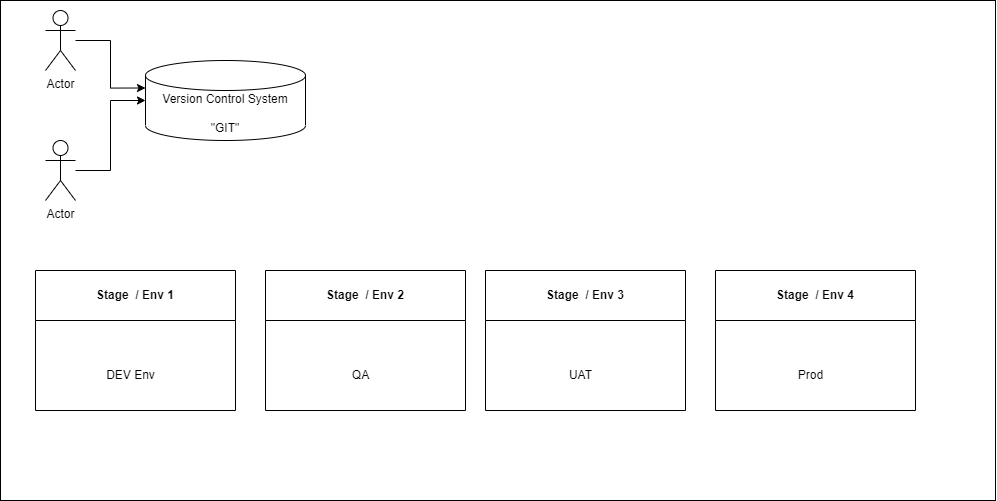

The diagram above was exported from draw.io. Its source (the exported page's mxGraphModel, read from the mxfile embedded in the PNG):
<mxGraphModel dx="1376" dy="789" grid="1" gridSize="10" guides="1" tooltips="1" connect="1" arrows="1" fold="1" page="1" pageScale="1" pageWidth="850" pageHeight="1100" math="0" shadow="0">
  <root>
    <mxCell id="0" />
    <mxCell id="1" parent="0" />
    <mxCell id="w0gJLHPwO5Kf-CEmCSRD-1" value="" style="rounded=0;whiteSpace=wrap;html=1;" vertex="1" parent="1">
      <mxGeometry x="15" y="10" width="995" height="500" as="geometry" />
    </mxCell>
    <mxCell id="V9woniT1TXjFI2r9Ei2V-1" value="Version Control System&lt;br&gt;&lt;br&gt;&quot;GIT&quot;" style="shape=cylinder3;whiteSpace=wrap;html=1;boundedLbl=1;backgroundOutline=1;size=15;" vertex="1" parent="1">
      <mxGeometry x="160" y="70" width="160" height="80" as="geometry" />
    </mxCell>
    <mxCell id="V9woniT1TXjFI2r9Ei2V-2" value="Actor" style="shape=umlActor;verticalLabelPosition=bottom;verticalAlign=top;html=1;outlineConnect=0;" vertex="1" parent="1">
      <mxGeometry x="60" y="20" width="30" height="60" as="geometry" />
    </mxCell>
    <mxCell id="V9woniT1TXjFI2r9Ei2V-4" style="edgeStyle=orthogonalEdgeStyle;rounded=0;orthogonalLoop=1;jettySize=auto;html=1;" edge="1" parent="1" source="V9woniT1TXjFI2r9Ei2V-3" target="V9woniT1TXjFI2r9Ei2V-1">
      <mxGeometry relative="1" as="geometry" />
    </mxCell>
    <mxCell id="V9woniT1TXjFI2r9Ei2V-3" value="Actor" style="shape=umlActor;verticalLabelPosition=bottom;verticalAlign=top;html=1;outlineConnect=0;" vertex="1" parent="1">
      <mxGeometry x="60" y="150" width="30" height="60" as="geometry" />
    </mxCell>
    <mxCell id="V9woniT1TXjFI2r9Ei2V-5" style="edgeStyle=orthogonalEdgeStyle;rounded=0;orthogonalLoop=1;jettySize=auto;html=1;entryX=0;entryY=0;entryDx=0;entryDy=27.5;entryPerimeter=0;" edge="1" parent="1" source="V9woniT1TXjFI2r9Ei2V-2" target="V9woniT1TXjFI2r9Ei2V-1">
      <mxGeometry relative="1" as="geometry" />
    </mxCell>
    <mxCell id="V9woniT1TXjFI2r9Ei2V-6" value="Stage&amp;nbsp; / Env 1" style="swimlane;whiteSpace=wrap;html=1;startSize=50;" vertex="1" parent="1">
      <mxGeometry x="50" y="280" width="200" height="140" as="geometry" />
    </mxCell>
    <mxCell id="V9woniT1TXjFI2r9Ei2V-7" value="DEV Env" style="text;html=1;align=center;verticalAlign=middle;resizable=0;points=[];autosize=1;strokeColor=none;fillColor=none;" vertex="1" parent="V9woniT1TXjFI2r9Ei2V-6">
      <mxGeometry x="60" y="90" width="70" height="30" as="geometry" />
    </mxCell>
    <mxCell id="V9woniT1TXjFI2r9Ei2V-8" value="Stage&amp;nbsp; / Env 2" style="swimlane;whiteSpace=wrap;html=1;startSize=50;" vertex="1" parent="1">
      <mxGeometry x="280" y="280" width="200" height="140" as="geometry" />
    </mxCell>
    <mxCell id="V9woniT1TXjFI2r9Ei2V-9" value="QA" style="text;html=1;align=center;verticalAlign=middle;resizable=0;points=[];autosize=1;strokeColor=none;fillColor=none;" vertex="1" parent="V9woniT1TXjFI2r9Ei2V-8">
      <mxGeometry x="75" y="90" width="40" height="30" as="geometry" />
    </mxCell>
    <mxCell id="V9woniT1TXjFI2r9Ei2V-10" value="Stage&amp;nbsp; / Env 3" style="swimlane;whiteSpace=wrap;html=1;startSize=50;" vertex="1" parent="1">
      <mxGeometry x="500" y="280" width="200" height="140" as="geometry" />
    </mxCell>
    <mxCell id="V9woniT1TXjFI2r9Ei2V-11" value="UAT" style="text;html=1;align=center;verticalAlign=middle;resizable=0;points=[];autosize=1;strokeColor=none;fillColor=none;" vertex="1" parent="V9woniT1TXjFI2r9Ei2V-10">
      <mxGeometry x="70" y="90" width="50" height="30" as="geometry" />
    </mxCell>
    <mxCell id="V9woniT1TXjFI2r9Ei2V-12" value="Stage&amp;nbsp; / Env 4" style="swimlane;whiteSpace=wrap;html=1;startSize=50;" vertex="1" parent="1">
      <mxGeometry x="730" y="280" width="200" height="140" as="geometry" />
    </mxCell>
    <mxCell id="V9woniT1TXjFI2r9Ei2V-13" value="Prod" style="text;html=1;align=center;verticalAlign=middle;resizable=0;points=[];autosize=1;strokeColor=none;fillColor=none;" vertex="1" parent="V9woniT1TXjFI2r9Ei2V-12">
      <mxGeometry x="70" y="90" width="50" height="30" as="geometry" />
    </mxCell>
  </root>
</mxGraphModel>